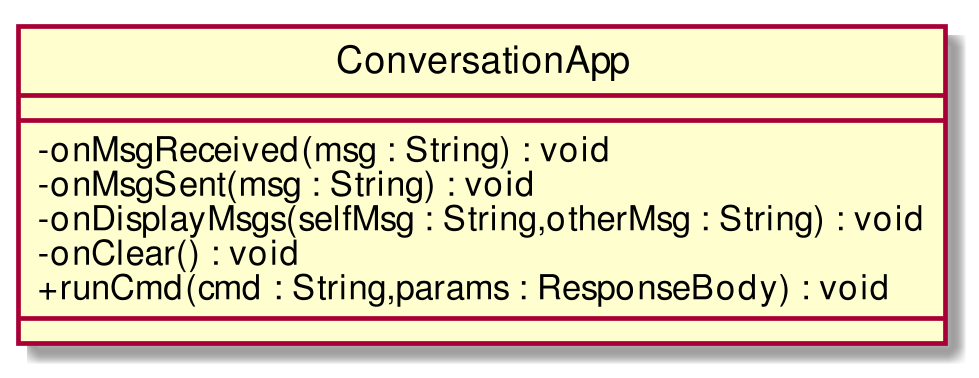

The diagram above was rendered by PlantUML. Its source (embedded in the PNG):
@startuml
scale 1000*1000
skinparam classAttributeIconSize 0
class ConversationApp{
__
- onMsgReceived(msg : String) : void
- onMsgSent(msg : String) : void
- onDisplayMsgs(selfMsg : String,otherMsg : String) : void
- onClear() : void
+ runCmd(cmd : String,params : ResponseBody) : void
__

}
hide circle
@enduml